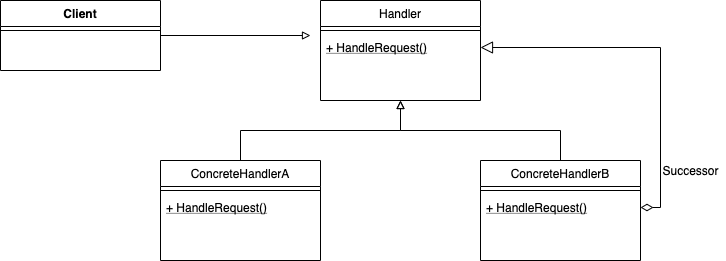

The diagram above was exported from draw.io. Its source (the exported page's mxGraphModel, read from the mxfile embedded in the PNG):
<mxGraphModel dx="1298" dy="682" grid="1" gridSize="10" guides="1" tooltips="1" connect="1" arrows="1" fold="1" page="1" pageScale="1" pageWidth="827" pageHeight="1169" math="0" shadow="0">
  <root>
    <mxCell id="WIyWlLk6GJQsqaUBKTNV-0" />
    <mxCell id="WIyWlLk6GJQsqaUBKTNV-1" parent="WIyWlLk6GJQsqaUBKTNV-0" />
    <mxCell id="O6EKTSMXjuTkuqm-E696-17" style="edgeStyle=orthogonalEdgeStyle;rounded=0;orthogonalLoop=1;jettySize=auto;html=1;endArrow=block;endFill=0;" edge="1" parent="WIyWlLk6GJQsqaUBKTNV-1" source="O6EKTSMXjuTkuqm-E696-0">
      <mxGeometry relative="1" as="geometry">
        <mxPoint x="361" y="75" as="targetPoint" />
      </mxGeometry>
    </mxCell>
    <mxCell id="O6EKTSMXjuTkuqm-E696-15" style="edgeStyle=orthogonalEdgeStyle;rounded=0;orthogonalLoop=1;jettySize=auto;html=1;entryX=0.5;entryY=1;entryDx=0;entryDy=0;endArrow=block;endFill=0;" edge="1" parent="WIyWlLk6GJQsqaUBKTNV-1" source="O6EKTSMXjuTkuqm-E696-9" target="O6EKTSMXjuTkuqm-E696-3">
      <mxGeometry relative="1" as="geometry" />
    </mxCell>
    <mxCell id="O6EKTSMXjuTkuqm-E696-16" style="edgeStyle=orthogonalEdgeStyle;rounded=0;orthogonalLoop=1;jettySize=auto;html=1;endArrow=block;endFill=0;" edge="1" parent="WIyWlLk6GJQsqaUBKTNV-1" source="O6EKTSMXjuTkuqm-E696-12">
      <mxGeometry relative="1" as="geometry">
        <mxPoint x="451" y="140" as="targetPoint" />
        <Array as="points">
          <mxPoint x="611" y="170" />
          <mxPoint x="451" y="170" />
        </Array>
      </mxGeometry>
    </mxCell>
    <mxCell id="O6EKTSMXjuTkuqm-E696-18" style="edgeStyle=orthogonalEdgeStyle;rounded=0;orthogonalLoop=1;jettySize=auto;html=1;entryX=1;entryY=0.5;entryDx=0;entryDy=0;endArrow=block;endFill=0;startArrow=diamondThin;startFill=0;endSize=10;startSize=10;" edge="1" parent="WIyWlLk6GJQsqaUBKTNV-1" source="O6EKTSMXjuTkuqm-E696-14" target="O6EKTSMXjuTkuqm-E696-7">
      <mxGeometry relative="1" as="geometry">
        <Array as="points">
          <mxPoint x="711" y="247" />
          <mxPoint x="711" y="87" />
        </Array>
      </mxGeometry>
    </mxCell>
    <mxCell id="O6EKTSMXjuTkuqm-E696-19" value="Successor" style="text;html=1;align=center;verticalAlign=middle;resizable=0;points=[];autosize=1;" vertex="1" parent="WIyWlLk6GJQsqaUBKTNV-1">
      <mxGeometry x="706" y="200" width="70" height="20" as="geometry" />
    </mxCell>
    <mxCell id="O6EKTSMXjuTkuqm-E696-3" value="Handler" style="swimlane;fontStyle=0;align=center;verticalAlign=top;childLayout=stackLayout;horizontal=1;startSize=26;horizontalStack=0;resizeParent=1;resizeLast=0;collapsible=1;marginBottom=0;rounded=0;shadow=0;strokeWidth=1;" vertex="1" parent="WIyWlLk6GJQsqaUBKTNV-1">
      <mxGeometry x="371" y="40" width="160" height="100" as="geometry">
        <mxRectangle x="130" y="380" width="160" height="26" as="alternateBounds" />
      </mxGeometry>
    </mxCell>
    <mxCell id="O6EKTSMXjuTkuqm-E696-6" value="" style="line;html=1;strokeWidth=1;align=left;verticalAlign=middle;spacingTop=-1;spacingLeft=3;spacingRight=3;rotatable=0;labelPosition=right;points=[];portConstraint=eastwest;" vertex="1" parent="O6EKTSMXjuTkuqm-E696-3">
      <mxGeometry y="26" width="160" height="8" as="geometry" />
    </mxCell>
    <mxCell id="O6EKTSMXjuTkuqm-E696-7" value="+ HandleRequest()" style="text;align=left;verticalAlign=top;spacingLeft=4;spacingRight=4;overflow=hidden;rotatable=0;points=[[0,0.5],[1,0.5]];portConstraint=eastwest;fontStyle=4" vertex="1" parent="O6EKTSMXjuTkuqm-E696-3">
      <mxGeometry y="34" width="160" height="26" as="geometry" />
    </mxCell>
    <mxCell id="O6EKTSMXjuTkuqm-E696-9" value="ConcreteHandlerA" style="swimlane;fontStyle=0;align=center;verticalAlign=top;childLayout=stackLayout;horizontal=1;startSize=26;horizontalStack=0;resizeParent=1;resizeLast=0;collapsible=1;marginBottom=0;rounded=0;shadow=0;strokeWidth=1;" vertex="1" parent="WIyWlLk6GJQsqaUBKTNV-1">
      <mxGeometry x="211" y="200" width="160" height="100" as="geometry">
        <mxRectangle x="130" y="380" width="160" height="26" as="alternateBounds" />
      </mxGeometry>
    </mxCell>
    <mxCell id="O6EKTSMXjuTkuqm-E696-10" value="" style="line;html=1;strokeWidth=1;align=left;verticalAlign=middle;spacingTop=-1;spacingLeft=3;spacingRight=3;rotatable=0;labelPosition=right;points=[];portConstraint=eastwest;" vertex="1" parent="O6EKTSMXjuTkuqm-E696-9">
      <mxGeometry y="26" width="160" height="8" as="geometry" />
    </mxCell>
    <mxCell id="O6EKTSMXjuTkuqm-E696-11" value="+ HandleRequest()" style="text;align=left;verticalAlign=top;spacingLeft=4;spacingRight=4;overflow=hidden;rotatable=0;points=[[0,0.5],[1,0.5]];portConstraint=eastwest;fontStyle=4" vertex="1" parent="O6EKTSMXjuTkuqm-E696-9">
      <mxGeometry y="34" width="160" height="26" as="geometry" />
    </mxCell>
    <mxCell id="O6EKTSMXjuTkuqm-E696-12" value="ConcreteHandlerB" style="swimlane;fontStyle=0;align=center;verticalAlign=top;childLayout=stackLayout;horizontal=1;startSize=26;horizontalStack=0;resizeParent=1;resizeLast=0;collapsible=1;marginBottom=0;rounded=0;shadow=0;strokeWidth=1;" vertex="1" parent="WIyWlLk6GJQsqaUBKTNV-1">
      <mxGeometry x="531" y="200" width="160" height="100" as="geometry">
        <mxRectangle x="130" y="380" width="160" height="26" as="alternateBounds" />
      </mxGeometry>
    </mxCell>
    <mxCell id="O6EKTSMXjuTkuqm-E696-13" value="" style="line;html=1;strokeWidth=1;align=left;verticalAlign=middle;spacingTop=-1;spacingLeft=3;spacingRight=3;rotatable=0;labelPosition=right;points=[];portConstraint=eastwest;" vertex="1" parent="O6EKTSMXjuTkuqm-E696-12">
      <mxGeometry y="26" width="160" height="8" as="geometry" />
    </mxCell>
    <mxCell id="O6EKTSMXjuTkuqm-E696-14" value="+ HandleRequest()" style="text;align=left;verticalAlign=top;spacingLeft=4;spacingRight=4;overflow=hidden;rotatable=0;points=[[0,0.5],[1,0.5]];portConstraint=eastwest;fontStyle=4" vertex="1" parent="O6EKTSMXjuTkuqm-E696-12">
      <mxGeometry y="34" width="160" height="26" as="geometry" />
    </mxCell>
    <mxCell id="O6EKTSMXjuTkuqm-E696-0" value="Client" style="swimlane;fontStyle=1;align=center;verticalAlign=top;childLayout=stackLayout;horizontal=1;startSize=26;horizontalStack=0;resizeParent=1;resizeLast=0;collapsible=1;marginBottom=0;rounded=0;shadow=0;strokeWidth=1;" vertex="1" parent="WIyWlLk6GJQsqaUBKTNV-1">
      <mxGeometry x="51" y="40" width="160" height="70" as="geometry">
        <mxRectangle x="340" y="380" width="170" height="26" as="alternateBounds" />
      </mxGeometry>
    </mxCell>
    <mxCell id="O6EKTSMXjuTkuqm-E696-2" value="" style="line;html=1;strokeWidth=1;align=left;verticalAlign=middle;spacingTop=-1;spacingLeft=3;spacingRight=3;rotatable=0;labelPosition=right;points=[];portConstraint=eastwest;" vertex="1" parent="O6EKTSMXjuTkuqm-E696-0">
      <mxGeometry y="26" width="160" height="8" as="geometry" />
    </mxCell>
  </root>
</mxGraphModel>